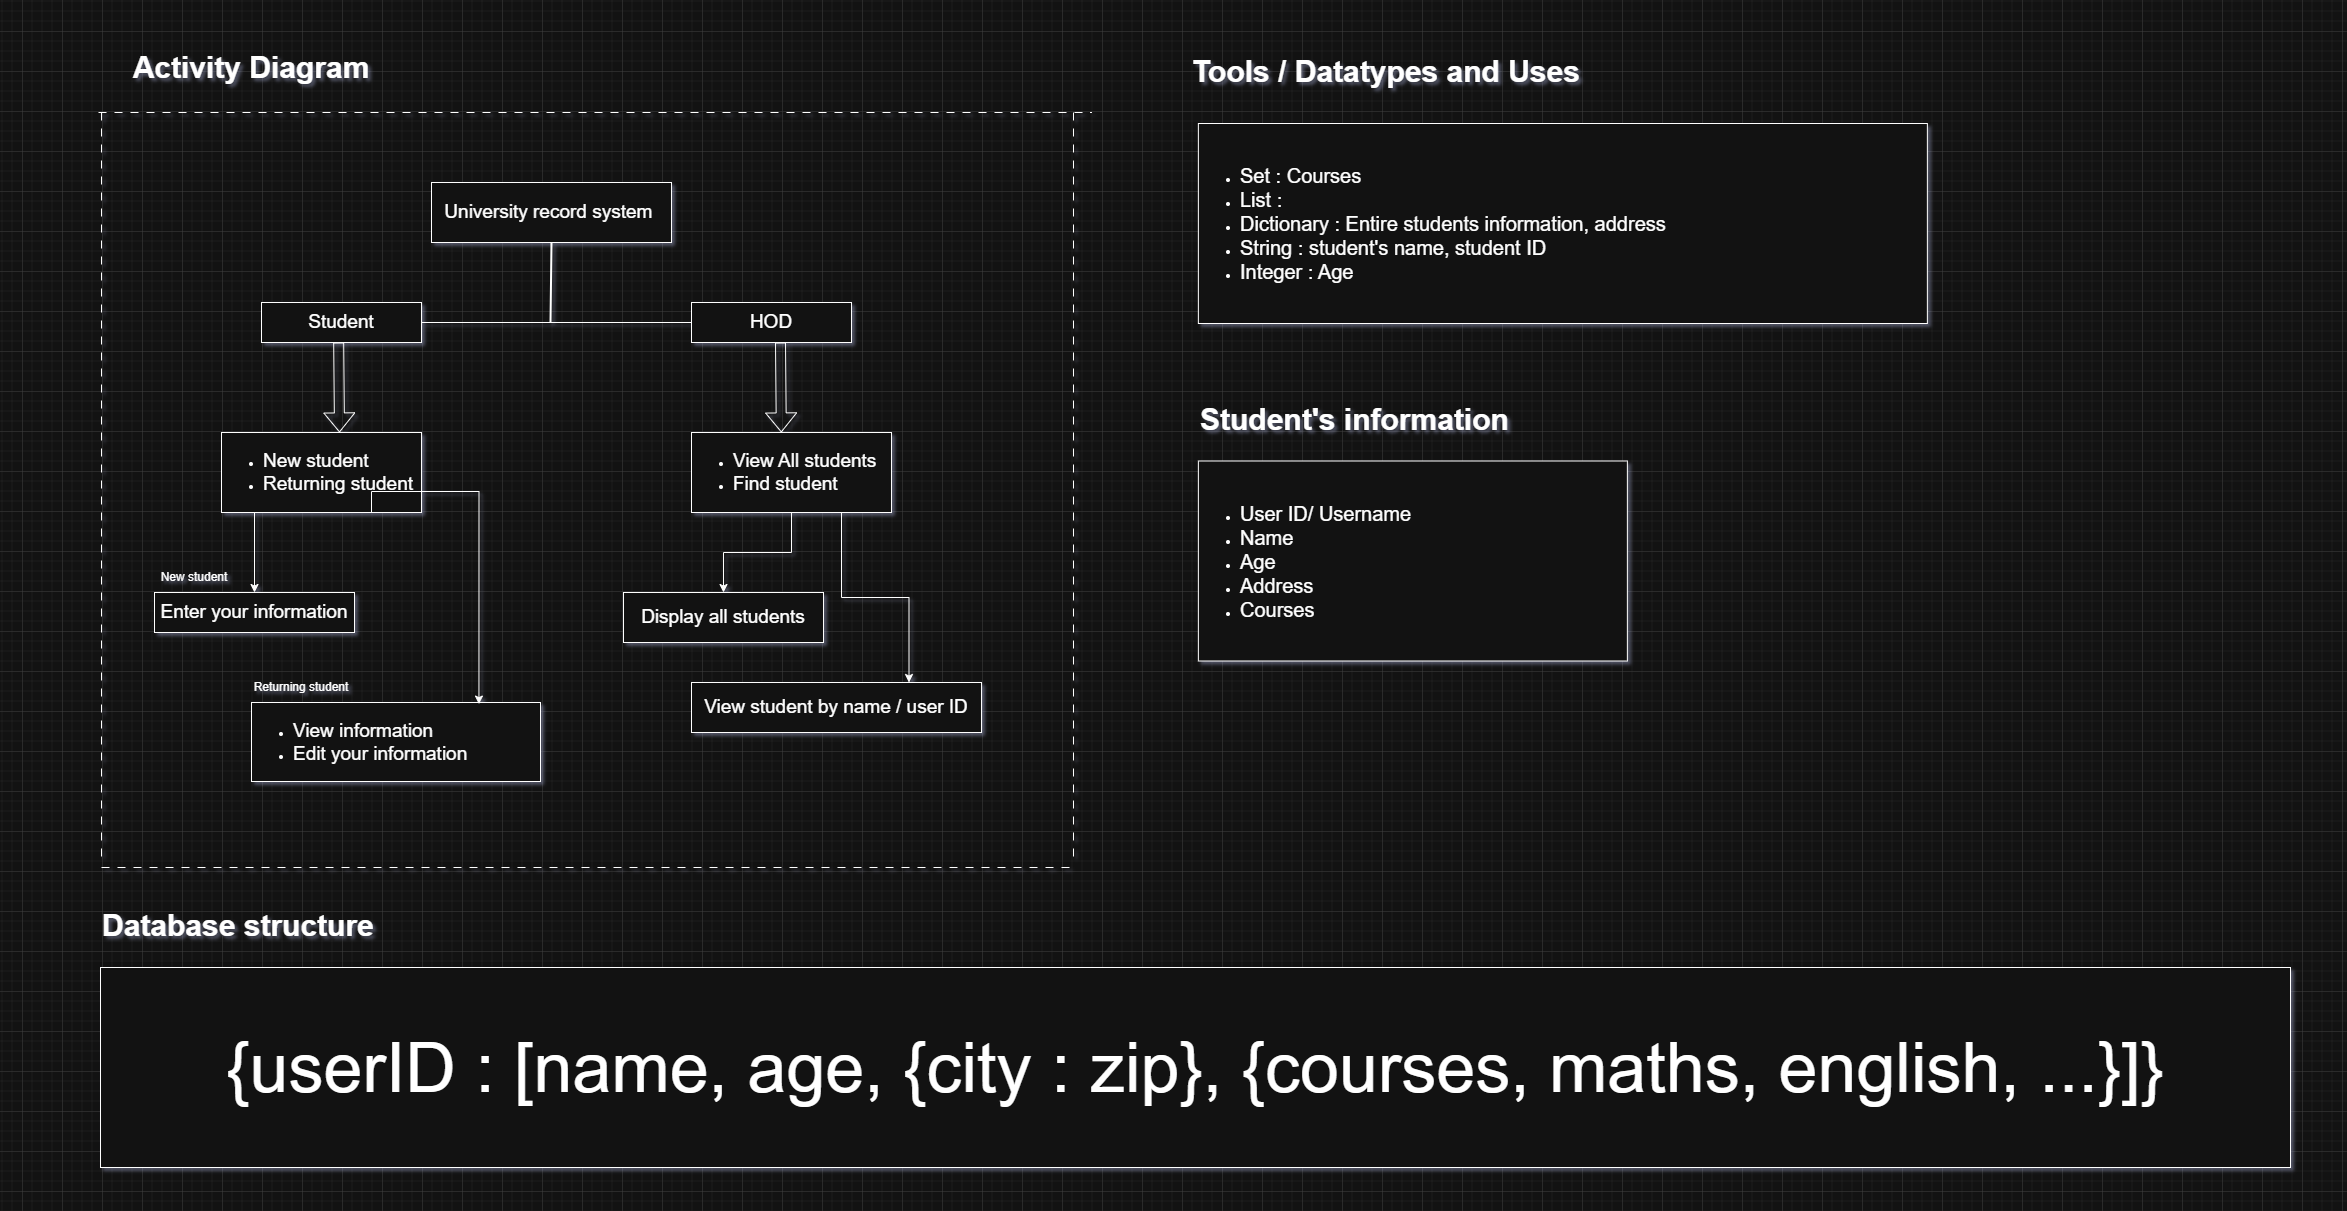

The diagram above was exported from draw.io. Its source (the exported page's mxGraphModel, read from the mxfile embedded in the PNG):
<mxGraphModel dx="2485" dy="1425" grid="1" gridSize="10" guides="1" tooltips="1" connect="1" arrows="1" fold="1" page="1" pageScale="1" pageWidth="2336" pageHeight="1200" math="0" shadow="0">
  <root>
    <mxCell id="0" />
    <mxCell id="1" parent="0" />
    <mxCell id="Zu5zZsoZH084gy3aAFhy-1" value="&lt;font style=&quot;font-size: 19px;&quot;&gt;University record system&amp;nbsp;&lt;/font&gt;" style="rounded=0;whiteSpace=wrap;html=1;" vertex="1" parent="1">
      <mxGeometry x="431" y="182" width="240" height="60" as="geometry" />
    </mxCell>
    <mxCell id="Zu5zZsoZH084gy3aAFhy-2" value="" style="endArrow=none;html=1;rounded=0;exitX=0.5;exitY=1;exitDx=0;exitDy=0;strokeWidth=2;" edge="1" parent="1" source="Zu5zZsoZH084gy3aAFhy-1">
      <mxGeometry width="50" height="50" relative="1" as="geometry">
        <mxPoint x="401" y="462" as="sourcePoint" />
        <mxPoint x="550" y="322" as="targetPoint" />
      </mxGeometry>
    </mxCell>
    <mxCell id="Zu5zZsoZH084gy3aAFhy-3" value="&lt;font style=&quot;font-size: 19px;&quot;&gt;Student&lt;/font&gt;" style="rounded=0;whiteSpace=wrap;html=1;" vertex="1" parent="1">
      <mxGeometry x="261" y="302" width="160" height="40" as="geometry" />
    </mxCell>
    <mxCell id="Zu5zZsoZH084gy3aAFhy-4" value="&lt;span style=&quot;font-size: 19px;&quot;&gt;HOD&lt;/span&gt;" style="rounded=0;whiteSpace=wrap;html=1;" vertex="1" parent="1">
      <mxGeometry x="691" y="302" width="160" height="40" as="geometry" />
    </mxCell>
    <mxCell id="Zu5zZsoZH084gy3aAFhy-5" value="" style="endArrow=none;html=1;rounded=0;entryX=0;entryY=0.5;entryDx=0;entryDy=0;exitX=1;exitY=0.5;exitDx=0;exitDy=0;" edge="1" parent="1" source="Zu5zZsoZH084gy3aAFhy-3" target="Zu5zZsoZH084gy3aAFhy-4">
      <mxGeometry width="50" height="50" relative="1" as="geometry">
        <mxPoint x="340" y="482" as="sourcePoint" />
        <mxPoint x="390" y="432" as="targetPoint" />
      </mxGeometry>
    </mxCell>
    <mxCell id="Zu5zZsoZH084gy3aAFhy-17" value="" style="edgeStyle=orthogonalEdgeStyle;rounded=0;orthogonalLoop=1;jettySize=auto;html=1;" edge="1" parent="1" target="Zu5zZsoZH084gy3aAFhy-16">
      <mxGeometry relative="1" as="geometry">
        <mxPoint x="254" y="512" as="sourcePoint" />
      </mxGeometry>
    </mxCell>
    <mxCell id="Zu5zZsoZH084gy3aAFhy-6" value="&lt;ul&gt;&lt;li&gt;&lt;font style=&quot;font-size: 19px;&quot;&gt;New student&lt;/font&gt;&lt;/li&gt;&lt;li&gt;&lt;font style=&quot;font-size: 19px;&quot;&gt;Returning student&lt;/font&gt;&lt;/li&gt;&lt;/ul&gt;" style="rounded=0;whiteSpace=wrap;html=1;align=left;" vertex="1" parent="1">
      <mxGeometry x="221" y="432" width="200" height="80" as="geometry" />
    </mxCell>
    <mxCell id="Zu5zZsoZH084gy3aAFhy-23" value="" style="edgeStyle=orthogonalEdgeStyle;rounded=0;orthogonalLoop=1;jettySize=auto;html=1;" edge="1" parent="1" source="Zu5zZsoZH084gy3aAFhy-7" target="Zu5zZsoZH084gy3aAFhy-22">
      <mxGeometry relative="1" as="geometry" />
    </mxCell>
    <mxCell id="Zu5zZsoZH084gy3aAFhy-25" style="edgeStyle=orthogonalEdgeStyle;rounded=0;orthogonalLoop=1;jettySize=auto;html=1;exitX=0.75;exitY=1;exitDx=0;exitDy=0;entryX=0.75;entryY=0;entryDx=0;entryDy=0;" edge="1" parent="1" source="Zu5zZsoZH084gy3aAFhy-7" target="Zu5zZsoZH084gy3aAFhy-24">
      <mxGeometry relative="1" as="geometry" />
    </mxCell>
    <mxCell id="Zu5zZsoZH084gy3aAFhy-7" value="&lt;ul&gt;&lt;li&gt;&lt;span style=&quot;font-size: 19px;&quot;&gt;View All students&lt;/span&gt;&lt;/li&gt;&lt;li&gt;&lt;span style=&quot;font-size: 19px;&quot;&gt;Find student&lt;/span&gt;&lt;/li&gt;&lt;/ul&gt;" style="rounded=0;whiteSpace=wrap;html=1;align=left;" vertex="1" parent="1">
      <mxGeometry x="691" y="432" width="200" height="80" as="geometry" />
    </mxCell>
    <mxCell id="Zu5zZsoZH084gy3aAFhy-8" value="" style="shape=flexArrow;endArrow=classic;html=1;rounded=0;entryX=0.605;entryY=-0.001;entryDx=0;entryDy=0;entryPerimeter=0;" edge="1" parent="1">
      <mxGeometry width="50" height="50" relative="1" as="geometry">
        <mxPoint x="338.18195050946156" y="342" as="sourcePoint" />
        <mxPoint x="339" y="431.9200000000001" as="targetPoint" />
      </mxGeometry>
    </mxCell>
    <mxCell id="Zu5zZsoZH084gy3aAFhy-9" value="" style="shape=flexArrow;endArrow=classic;html=1;rounded=0;entryX=0.605;entryY=-0.001;entryDx=0;entryDy=0;entryPerimeter=0;" edge="1" parent="1">
      <mxGeometry width="50" height="50" relative="1" as="geometry">
        <mxPoint x="780.0019505094615" y="342" as="sourcePoint" />
        <mxPoint x="780.8199999999999" y="431.9200000000001" as="targetPoint" />
      </mxGeometry>
    </mxCell>
    <mxCell id="Zu5zZsoZH084gy3aAFhy-16" value="&lt;span style=&quot;font-size: 19px; background-color: transparent; color: light-dark(rgb(0, 0, 0), rgb(255, 255, 255));&quot;&gt;Enter your information&lt;/span&gt;" style="rounded=0;whiteSpace=wrap;html=1;align=center;" vertex="1" parent="1">
      <mxGeometry x="154" y="592" width="200" height="40" as="geometry" />
    </mxCell>
    <mxCell id="Zu5zZsoZH084gy3aAFhy-18" value="New student" style="text;html=1;whiteSpace=wrap;strokeColor=none;fillColor=none;align=center;verticalAlign=middle;rounded=0;" vertex="1" parent="1">
      <mxGeometry x="144" y="562" width="100" height="30" as="geometry" />
    </mxCell>
    <mxCell id="Zu5zZsoZH084gy3aAFhy-19" value="&lt;ul&gt;&lt;li&gt;&lt;span style=&quot;font-size: 19px; background-color: transparent; color: light-dark(rgb(0, 0, 0), rgb(255, 255, 255));&quot;&gt;View information&lt;/span&gt;&lt;/li&gt;&lt;li&gt;&lt;span style=&quot;font-size: 19px; background-color: transparent; color: light-dark(rgb(0, 0, 0), rgb(255, 255, 255));&quot;&gt;Edit your information&lt;/span&gt;&lt;/li&gt;&lt;/ul&gt;" style="rounded=0;whiteSpace=wrap;html=1;align=left;" vertex="1" parent="1">
      <mxGeometry x="251" y="702" width="289" height="79" as="geometry" />
    </mxCell>
    <mxCell id="Zu5zZsoZH084gy3aAFhy-20" value="Returning student" style="text;html=1;whiteSpace=wrap;strokeColor=none;fillColor=none;align=center;verticalAlign=middle;rounded=0;" vertex="1" parent="1">
      <mxGeometry x="251" y="672" width="100" height="30" as="geometry" />
    </mxCell>
    <mxCell id="Zu5zZsoZH084gy3aAFhy-21" style="edgeStyle=orthogonalEdgeStyle;rounded=0;orthogonalLoop=1;jettySize=auto;html=1;exitX=0.75;exitY=1;exitDx=0;exitDy=0;entryX=0.787;entryY=0.02;entryDx=0;entryDy=0;entryPerimeter=0;" edge="1" parent="1" source="Zu5zZsoZH084gy3aAFhy-6" target="Zu5zZsoZH084gy3aAFhy-19">
      <mxGeometry relative="1" as="geometry">
        <Array as="points">
          <mxPoint x="371" y="491" />
          <mxPoint x="478" y="491" />
        </Array>
      </mxGeometry>
    </mxCell>
    <mxCell id="Zu5zZsoZH084gy3aAFhy-22" value="&lt;span style=&quot;font-size: 19px; background-color: transparent; color: light-dark(rgb(0, 0, 0), rgb(255, 255, 255));&quot;&gt;Display all students&lt;/span&gt;" style="rounded=0;whiteSpace=wrap;html=1;align=center;" vertex="1" parent="1">
      <mxGeometry x="623" y="592" width="200" height="50" as="geometry" />
    </mxCell>
    <mxCell id="Zu5zZsoZH084gy3aAFhy-24" value="&lt;span style=&quot;font-size: 19px; background-color: transparent; color: light-dark(rgb(0, 0, 0), rgb(255, 255, 255));&quot;&gt;View student by name / user ID&lt;/span&gt;" style="rounded=0;whiteSpace=wrap;html=1;align=center;" vertex="1" parent="1">
      <mxGeometry x="691" y="682" width="290" height="50" as="geometry" />
    </mxCell>
    <mxCell id="Zu5zZsoZH084gy3aAFhy-26" value="&lt;font style=&quot;font-size: 30px;&quot;&gt;&lt;b&gt;Activity Diagram&lt;/b&gt;&lt;/font&gt;" style="text;html=1;whiteSpace=wrap;strokeColor=none;fillColor=none;align=center;verticalAlign=middle;rounded=0;" vertex="1" parent="1">
      <mxGeometry x="111" y="52" width="280" height="30" as="geometry" />
    </mxCell>
    <mxCell id="Zu5zZsoZH084gy3aAFhy-29" value="" style="endArrow=none;dashed=1;html=1;rounded=0;dashPattern=8 8;" edge="1" parent="1">
      <mxGeometry width="50" height="50" relative="1" as="geometry">
        <mxPoint x="98" y="112" as="sourcePoint" />
        <mxPoint x="1091" y="112" as="targetPoint" />
      </mxGeometry>
    </mxCell>
    <mxCell id="Zu5zZsoZH084gy3aAFhy-30" value="" style="endArrow=none;dashed=1;html=1;rounded=0;dashPattern=8 8;" edge="1" parent="1">
      <mxGeometry width="50" height="50" relative="1" as="geometry">
        <mxPoint x="101" y="867" as="sourcePoint" />
        <mxPoint x="1074" y="867" as="targetPoint" />
      </mxGeometry>
    </mxCell>
    <mxCell id="Zu5zZsoZH084gy3aAFhy-31" value="" style="endArrow=none;dashed=1;html=1;rounded=0;dashPattern=8 8;" edge="1" parent="1">
      <mxGeometry width="50" height="50" relative="1" as="geometry">
        <mxPoint x="101" y="112" as="sourcePoint" />
        <mxPoint x="101" y="862" as="targetPoint" />
      </mxGeometry>
    </mxCell>
    <mxCell id="Zu5zZsoZH084gy3aAFhy-32" value="" style="endArrow=none;dashed=1;html=1;rounded=0;dashPattern=8 8;" edge="1" parent="1">
      <mxGeometry width="50" height="50" relative="1" as="geometry">
        <mxPoint x="1073" y="112" as="sourcePoint" />
        <mxPoint x="1073" y="862" as="targetPoint" />
      </mxGeometry>
    </mxCell>
    <mxCell id="Zu5zZsoZH084gy3aAFhy-33" value="&lt;font style=&quot;font-size: 30px;&quot;&gt;&lt;b&gt;Tools / Datatypes and Uses&lt;/b&gt;&lt;/font&gt;" style="text;html=1;whiteSpace=wrap;strokeColor=none;fillColor=none;align=left;verticalAlign=middle;rounded=0;" vertex="1" parent="1">
      <mxGeometry x="1190" y="56" width="395.75" height="30" as="geometry" />
    </mxCell>
    <mxCell id="Zu5zZsoZH084gy3aAFhy-34" value="&lt;ul&gt;&lt;li&gt;&lt;span style=&quot;font-size: 20px;&quot;&gt;Set : Courses&lt;/span&gt;&lt;/li&gt;&lt;li&gt;&lt;span style=&quot;font-size: 20px;&quot;&gt;List :&amp;nbsp;&lt;/span&gt;&lt;/li&gt;&lt;li&gt;&lt;span style=&quot;font-size: 20px;&quot;&gt;Dictionary : Entire students information, address&amp;nbsp;&lt;/span&gt;&lt;/li&gt;&lt;li&gt;&lt;span style=&quot;font-size: 20px;&quot;&gt;String : student's name, student ID&lt;/span&gt;&lt;/li&gt;&lt;li&gt;&lt;span style=&quot;font-size: 20px;&quot;&gt;Integer : Age&lt;/span&gt;&lt;/li&gt;&lt;/ul&gt;" style="rounded=0;whiteSpace=wrap;html=1;align=left;" vertex="1" parent="1">
      <mxGeometry x="1197.87" y="123" width="729" height="200" as="geometry" />
    </mxCell>
    <mxCell id="Zu5zZsoZH084gy3aAFhy-35" value="&lt;font style=&quot;font-size: 30px;&quot;&gt;&lt;b&gt;Student's information&lt;/b&gt;&lt;/font&gt;" style="text;html=1;whiteSpace=wrap;strokeColor=none;fillColor=none;align=left;verticalAlign=middle;rounded=0;" vertex="1" parent="1">
      <mxGeometry x="1197.87" y="403.5" width="335.75" height="30" as="geometry" />
    </mxCell>
    <mxCell id="Zu5zZsoZH084gy3aAFhy-36" value="&lt;ul&gt;&lt;li&gt;&lt;font style=&quot;font-size: 20px;&quot;&gt;User ID/ Username&lt;/font&gt;&lt;/li&gt;&lt;li&gt;&lt;font style=&quot;font-size: 20px;&quot;&gt;Name&lt;/font&gt;&lt;/li&gt;&lt;li&gt;&lt;font style=&quot;font-size: 20px;&quot;&gt;Age&lt;/font&gt;&lt;/li&gt;&lt;li&gt;&lt;font style=&quot;font-size: 20px;&quot;&gt;Address&lt;/font&gt;&lt;/li&gt;&lt;li&gt;&lt;font style=&quot;font-size: 20px;&quot;&gt;Courses&lt;/font&gt;&lt;/li&gt;&lt;/ul&gt;" style="rounded=0;whiteSpace=wrap;html=1;align=left;" vertex="1" parent="1">
      <mxGeometry x="1197.87" y="460.5" width="429" height="200" as="geometry" />
    </mxCell>
    <mxCell id="Zu5zZsoZH084gy3aAFhy-37" value="&lt;font style=&quot;font-size: 30px;&quot;&gt;&lt;b&gt;Database structure&lt;/b&gt;&lt;/font&gt;" style="text;html=1;whiteSpace=wrap;strokeColor=none;fillColor=none;align=left;verticalAlign=middle;rounded=0;" vertex="1" parent="1">
      <mxGeometry x="99.99999999999989" y="910" width="335.75" height="30" as="geometry" />
    </mxCell>
    <mxCell id="Zu5zZsoZH084gy3aAFhy-38" value="&lt;font style=&quot;font-size: 70px;&quot;&gt;{userID : [name, age, {city : zip}, {courses, maths, english, ...}]}&lt;/font&gt;" style="rounded=0;whiteSpace=wrap;html=1;align=center;" vertex="1" parent="1">
      <mxGeometry x="100" y="967" width="2190" height="200" as="geometry" />
    </mxCell>
  </root>
</mxGraphModel>